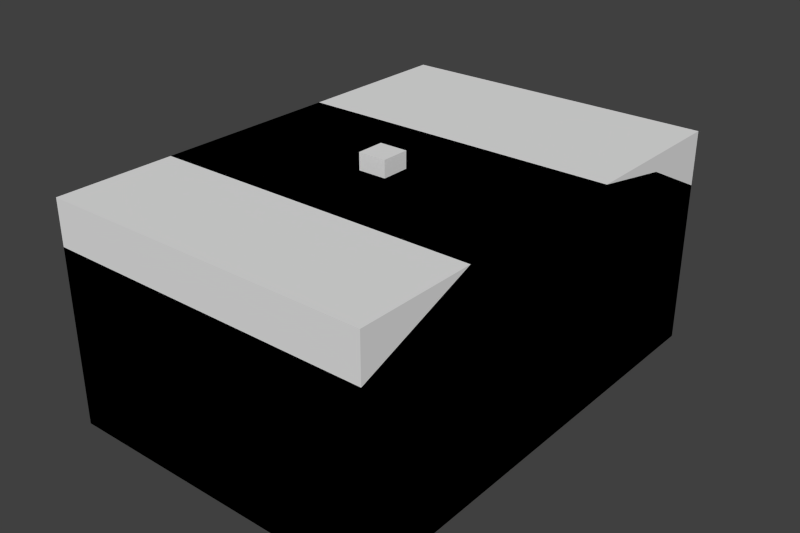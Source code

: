 # Source: tank_body.blend  (saved by Blender 2.76.0; exported with 4.5.12 LTS)
import bpy
from mathutils import Matrix  # noqa: F401  (used for matrix-valued properties, if any)

bpy.ops.wm.read_factory_settings(use_empty=True)
scene = bpy.context.scene
scene.name = 'Scene'

# ---- collections
col_collection_1 = bpy.data.collections.new('Collection 1'); scene.collection.children.link(col_collection_1)

# ---- world
world_world = bpy.data.worlds.new('World'); scene.world = world_world
world_world.color = (0.05088, 0.05088, 0.05088)
world_world.use_sun_shadow = False
world_world.sun_shadow_jitter_overblur = 0.0
world_world.cycles.sampling_method = 'MANUAL'
world_world.cycles.sample_map_resolution = 256

# ---- meshes
me_cube_001 = bpy.data.meshes.new('Cube.001')
me_cube_001.from_pydata([(-0.1497, -0.1497, -0.1497), (-0.1497, -0.1497, 0.1497), (-0.1497, 0.1497, -0.1497), (-0.1497, 0.1497, 0.1497), (0.1497, -0.1497, -0.1497), (0.1497, -0.1497, 0.1497), (0.1497, 0.1497, -0.1497), (0.1497, 0.1497, 0.1497)], [], [(1, 3, 2, 0), (3, 7, 6, 2), (7, 5, 4, 6), (5, 1, 0, 4), (0, 2, 6, 4), (5, 7, 3, 1)])
me_cube_001.use_remesh_preserve_volume = False
me_cube_001.use_remesh_preserve_attributes = False
me_cube_001.use_mirror_vertex_groups = False
me_cube_001.update()
me_cube_003 = bpy.data.meshes.new('Cube.003')
me_cube_003.from_pydata([(-1.735, -2.504, -1.168), (-1.735, -2.504, 1.168), (-1.735, 2.504, -1.168), (-1.735, 2.504, 1.168), (1.735, -2.504, -1.168), (1.735, -2.504, 1.168), (1.735, 2.504, -1.168), (1.735, 2.504, 1.168)], [], [(3, 2, 0), (7, 6, 2), (5, 4, 6), (1, 0, 4), (2, 6, 4), (7, 3, 1), (1, 3, 0), (3, 7, 2), (7, 5, 6), (5, 1, 4), (0, 2, 4), (5, 7, 1)])
me_cube_003.use_remesh_preserve_volume = False
me_cube_003.use_remesh_preserve_attributes = False
me_cube_003.use_mirror_vertex_groups = False
me_cube_003.update()
me_cube = bpy.data.meshes.new('Cube')
me_cube.from_pydata([(-1.735, -2.504, -1.168), (-1.735, -2.504, 0.6957), (-1.735, 2.504, -1.168), (-1.735, 2.504, 0.5908), (1.735, -2.504, -1.168), (1.735, -2.504, 0.6957), (1.735, 2.504, -1.168), (1.735, 2.504, 0.5908), (-1.735, -1.252, 1.168), (-1.735, 0.7493, 1.168), (-1.735, 1.68, 0.9963), (-1.735, 1.68, -1.168), (-1.735, 0.7493, -1.168), (-1.735, -1.252, -1.168), (1.735, 1.68, 0.9963), (1.735, 0.7493, 1.168), (1.735, -1.252, 1.168), (1.735, -1.252, -1.168), (1.735, 0.7493, -1.168), (1.735, 1.68, -1.168), (-0.9218, 2.504, 0.5908), (0.9218, 2.504, 0.5908), (0.9218, 2.504, -1.168), (-0.9218, 2.504, -1.168), (0.9218, -2.504, 0.6957), (-0.9218, -2.504, 0.6957), (-0.9218, -2.504, -1.168), (0.9218, -2.504, -1.168), (0.9218, -1.252, 1.168), (-0.9218, -1.252, 1.168), (0.9218, 0.7493, 1.168), (-0.9218, 0.7493, 1.168), (0.9218, 1.68, 0.9963), (-0.9218, 1.68, 0.9963), (-0.9218, -1.252, -1.168), (0.9218, -1.252, -1.168), (-0.9218, 0.7493, -1.168), (0.9218, 0.7493, -1.168), (-0.9218, 1.68, -1.168), (0.9218, 1.68, -1.168)], [], [(3, 2, 11), (7, 6, 22), (5, 4, 17), (1, 0, 26), (22, 6, 19), (20, 3, 10), (29, 8, 1), (31, 9, 8), (33, 10, 9), (35, 17, 4), (37, 18, 17), (39, 19, 18), (7, 14, 19), (14, 15, 18), (16, 17, 18), (1, 8, 13), (9, 12, 13), (10, 11, 12), (11, 38, 36), (38, 39, 37), (12, 36, 34), (36, 37, 35), (13, 34, 26), (34, 35, 27), (14, 32, 30), (32, 33, 31), (15, 30, 28), (30, 31, 29), (16, 28, 24), (28, 29, 25), (7, 21, 32), (21, 20, 33), (2, 23, 38), (23, 22, 39), (24, 27, 4), (25, 26, 27), (20, 23, 2), (21, 22, 23), (10, 3, 11), (21, 7, 22), (16, 5, 17), (25, 1, 26), (39, 22, 19), (33, 20, 10), (25, 29, 1), (29, 31, 8), (31, 33, 9), (27, 35, 4), (35, 37, 17), (37, 39, 18), (6, 7, 19), (19, 14, 18), (15, 16, 18), (0, 1, 13), (8, 9, 13), (9, 10, 12), (12, 11, 36), (36, 38, 37), (13, 12, 34), (34, 36, 35), (0, 13, 26), (26, 34, 27), (15, 14, 30), (30, 32, 31), (16, 15, 28), (28, 30, 29), (5, 16, 24), (24, 28, 25), (14, 7, 32), (32, 21, 33), (11, 2, 38), (38, 23, 39), (5, 24, 4), (24, 25, 27), (3, 20, 2), (20, 21, 23)])
_uv = me_cube.uv_layers.new(name='UVMap')
_uv.uv.foreach_set('vector', [0.6239, 0.5741, 0.6239, 0.7279, 0.5519, 0.7279, 0.6335, 0.2204, 0.7872, 0.2204, 0.7872, 0.2915, 0.1862, 0.1791, 0.1862, 0.01621, 0.2956, 0.01621, 0.1787, 0.5237, 0.01576, 0.5237, 0.01576, 0.4526, 0.9024, 0.5413, 0.9724, 0.5413, 0.9724, 0.6122, 0.6335, 0.4526, 0.6335, 0.5237, 0.5532, 0.5237, 0.2956, 0.4526, 0.2956, 0.5237, 0.1787, 0.5237, 0.4705, 0.4526, 0.4705, 0.5237, 0.2956, 0.5237, 0.5532, 0.4526, 0.5532, 0.5237, 0.4705, 0.5237, 0.9024, 0.8646, 0.9724, 0.8646, 0.9724, 0.9723, 0.9024, 0.6923, 0.9724, 0.6923, 0.9724, 0.8646, 0.9024, 0.6122, 0.9724, 0.6122, 0.9724, 0.6923, 0.6239, 0.17, 0.5519, 0.2054, 0.5519, 0.01621, 0.5519, 0.2054, 0.4705, 0.2204, 0.4705, 0.01621, 0.2956, 0.2204, 0.2956, 0.01621, 0.4705, 0.01621, 0.1862, 0.565, 0.2956, 0.5237, 0.2956, 0.7279, 0.4705, 0.5237, 0.4705, 0.7279, 0.2956, 0.7279, 0.5519, 0.5387, 0.5519, 0.7279, 0.4705, 0.7279, 0.6737, 0.6122, 0.7437, 0.6122, 0.7437, 0.6923, 0.7437, 0.6122, 0.9024, 0.6122, 0.9024, 0.6923, 0.6737, 0.6923, 0.7437, 0.6923, 0.7437, 0.8646, 0.7437, 0.6923, 0.9024, 0.6923, 0.9024, 0.8646, 0.6737, 0.8646, 0.7437, 0.8646, 0.7437, 0.9723, 0.7437, 0.8646, 0.9024, 0.8646, 0.9024, 0.9723, 0.5532, 0.2204, 0.5532, 0.2915, 0.4705, 0.2915, 0.5532, 0.2915, 0.5532, 0.4526, 0.4705, 0.4526, 0.4705, 0.2204, 0.4705, 0.2915, 0.2956, 0.2915, 0.4705, 0.2915, 0.4705, 0.4526, 0.2956, 0.4526, 0.2956, 0.2204, 0.2956, 0.2915, 0.1787, 0.2915, 0.2956, 0.2915, 0.2956, 0.4526, 0.1787, 0.4526, 0.6335, 0.2204, 0.6335, 0.2915, 0.5532, 0.2915, 0.6335, 0.2915, 0.6335, 0.4526, 0.5532, 0.4526, 0.6737, 0.5413, 0.7437, 0.5413, 0.7437, 0.6122, 0.7437, 0.5413, 0.9024, 0.5413, 0.9024, 0.6122, 0.1787, 0.2915, 0.01576, 0.2915, 0.01576, 0.2204, 0.1787, 0.4526, 0.01576, 0.4526, 0.01576, 0.2915, 0.6335, 0.4526, 0.7872, 0.4526, 0.7872, 0.5237, 0.6335, 0.2915, 0.7872, 0.2915, 0.7872, 0.4526, 0.5519, 0.5387, 0.6239, 0.5741, 0.5519, 0.7279, 0.6335, 0.2915, 0.6335, 0.2204, 0.7872, 0.2915, 0.2956, 0.2204, 0.1862, 0.1791, 0.2956, 0.01621, 0.1787, 0.4526, 0.1787, 0.5237, 0.01576, 0.4526, 0.9024, 0.6122, 0.9024, 0.5413, 0.9724, 0.6122, 0.5532, 0.4526, 0.6335, 0.4526, 0.5532, 0.5237, 0.1787, 0.4526, 0.2956, 0.4526, 0.1787, 0.5237, 0.2956, 0.4526, 0.4705, 0.4526, 0.2956, 0.5237, 0.4705, 0.4526, 0.5532, 0.4526, 0.4705, 0.5237, 0.9024, 0.9723, 0.9024, 0.8646, 0.9724, 0.9723, 0.9024, 0.8646, 0.9024, 0.6923, 0.9724, 0.8646, 0.9024, 0.6923, 0.9024, 0.6122, 0.9724, 0.6923, 0.6239, 0.01621, 0.6239, 0.17, 0.5519, 0.01621, 0.5519, 0.01621, 0.5519, 0.2054, 0.4705, 0.01621, 0.4705, 0.2204, 0.2956, 0.2204, 0.4705, 0.01621, 0.1862, 0.7279, 0.1862, 0.565, 0.2956, 0.7279, 0.2956, 0.5237, 0.4705, 0.5237, 0.2956, 0.7279, 0.4705, 0.5237, 0.5519, 0.5387, 0.4705, 0.7279, 0.6737, 0.6923, 0.6737, 0.6122, 0.7437, 0.6923, 0.7437, 0.6923, 0.7437, 0.6122, 0.9024, 0.6923, 0.6737, 0.8646, 0.6737, 0.6923, 0.7437, 0.8646, 0.7437, 0.8646, 0.7437, 0.6923, 0.9024, 0.8646, 0.6737, 0.9723, 0.6737, 0.8646, 0.7437, 0.9723, 0.7437, 0.9723, 0.7437, 0.8646, 0.9024, 0.9723, 0.4705, 0.2204, 0.5532, 0.2204, 0.4705, 0.2915, 0.4705, 0.2915, 0.5532, 0.2915, 0.4705, 0.4526, 0.2956, 0.2204, 0.4705, 0.2204, 0.2956, 0.2915, 0.2956, 0.2915, 0.4705, 0.2915, 0.2956, 0.4526, 0.1787, 0.2204, 0.2956, 0.2204, 0.1787, 0.2915, 0.1787, 0.2915, 0.2956, 0.2915, 0.1787, 0.4526, 0.5532, 0.2204, 0.6335, 0.2204, 0.5532, 0.2915, 0.5532, 0.2915, 0.6335, 0.2915, 0.5532, 0.4526, 0.6737, 0.6122, 0.6737, 0.5413, 0.7437, 0.6122, 0.7437, 0.6122, 0.7437, 0.5413, 0.9024, 0.6122, 0.1787, 0.2204, 0.1787, 0.2915, 0.01576, 0.2204, 0.1787, 0.2915, 0.1787, 0.4526, 0.01576, 0.2915, 0.6335, 0.5237, 0.6335, 0.4526, 0.7872, 0.5237, 0.6335, 0.4526, 0.6335, 0.2915, 0.7872, 0.4526])
me_cube.use_remesh_preserve_volume = False
me_cube.use_remesh_preserve_attributes = False
me_cube.use_mirror_vertex_groups = False
me_cube.update()

# ---- objects
ob_cube = bpy.data.objects.new('Cube', me_cube_001)
ob_class___body___meshtype___physi = bpy.data.objects.new('{"class":"body","meshType":"physi"}', me_cube_003)
ob_turret_mounter = bpy.data.objects.new('turret_mounter', None)
ob_right_wheel_mounter_3 = bpy.data.objects.new('right_wheel_mounter_3', None)
ob_right_wheel_mounter_2 = bpy.data.objects.new('right_wheel_mounter_2', None)
ob_right_wheel_mounter_1 = bpy.data.objects.new('right_wheel_mounter_1', None)
ob_left_wheel_mounter_2 = bpy.data.objects.new('left_wheel_mounter_2', None)
ob_left_wheel_mounter_3 = bpy.data.objects.new('left_wheel_mounter_3', None)
ob_left_wheel_mounter_1 = bpy.data.objects.new('left_wheel_mounter_1', None)
ob_body = bpy.data.objects.new('body', me_cube)

# ---- transforms, parenting, visibility, modifiers, constraints
ob_cube.location = (0.0, -0.2418, 1.195)
ob_cube.lineart.crease_threshold = 0.0
ob_class___body___meshtype___physi.location = (0.0, 0.0, 0.0)
ob_class___body___meshtype___physi.lineart.crease_threshold = 0.0
ob_turret_mounter.parent = ob_class___body___meshtype___physi
ob_turret_mounter.location = (0.0, -0.2418, 1.195)
ob_turret_mounter.empty_image_offset = (0.0, 0.0)
ob_turret_mounter.lineart.crease_threshold = 0.0
ob_right_wheel_mounter_3.parent = ob_class___body___meshtype___physi
ob_right_wheel_mounter_3.location = (1.743, 1.655, -0.4829)
ob_right_wheel_mounter_3.empty_image_offset = (0.0, 0.0)
ob_right_wheel_mounter_3.lineart.crease_threshold = 0.0
ob_right_wheel_mounter_2.parent = ob_class___body___meshtype___physi
ob_right_wheel_mounter_2.location = (1.743, 0.13, -0.4829)
ob_right_wheel_mounter_2.empty_image_offset = (0.0, 0.0)
ob_right_wheel_mounter_2.lineart.crease_threshold = 0.0
ob_right_wheel_mounter_1.parent = ob_class___body___meshtype___physi
ob_right_wheel_mounter_1.location = (1.743, -1.876, -0.4829)
ob_right_wheel_mounter_1.empty_image_offset = (0.0, 0.0)
ob_right_wheel_mounter_1.lineart.crease_threshold = 0.0
ob_left_wheel_mounter_2.parent = ob_class___body___meshtype___physi
ob_left_wheel_mounter_2.location = (-1.752, 0.13, -0.4829)
ob_left_wheel_mounter_2.empty_image_offset = (0.0, 0.0)
ob_left_wheel_mounter_2.lineart.crease_threshold = 0.0
ob_left_wheel_mounter_3.parent = ob_class___body___meshtype___physi
ob_left_wheel_mounter_3.location = (-1.747, 1.655, -0.4829)
ob_left_wheel_mounter_3.empty_image_offset = (0.0, 0.0)
ob_left_wheel_mounter_3.lineart.crease_threshold = 0.0
ob_left_wheel_mounter_1.parent = ob_class___body___meshtype___physi
ob_left_wheel_mounter_1.location = (-1.747, -1.876, -0.4829)
ob_left_wheel_mounter_1.empty_image_offset = (0.0, 0.0)
ob_left_wheel_mounter_1.lineart.crease_threshold = 0.0
ob_body.parent = ob_class___body___meshtype___physi
ob_body.location = (0.0, 0.0, 0.0)
ob_body.lineart.crease_threshold = 0.0

# ---- collection membership
col_collection_1.objects.link(ob_cube)
col_collection_1.objects.link(ob_class___body___meshtype___physi)
col_collection_1.objects.link(ob_turret_mounter)
col_collection_1.objects.link(ob_right_wheel_mounter_3)
col_collection_1.objects.link(ob_right_wheel_mounter_2)
col_collection_1.objects.link(ob_right_wheel_mounter_1)
col_collection_1.objects.link(ob_left_wheel_mounter_2)
col_collection_1.objects.link(ob_left_wheel_mounter_3)
col_collection_1.objects.link(ob_left_wheel_mounter_1)
col_collection_1.objects.link(ob_body)

# ---- scene / render settings (as saved in the file)
scene.frame_start = 1; scene.frame_end = 250; scene.frame_set(1)
scene.render.engine = 'CYCLES'
scene.render.resolution_x = 1200
scene.render.resolution_y = 800
scene.render.dither_intensity = 0.0
scene.render.use_border = True
scene.cycles.use_denoising = False
scene.cycles.samples = 576
scene.cycles.sampling_pattern = 'TABULATED_SOBOL'
scene.cycles.light_sampling_threshold = 0.0
scene.cycles.use_adaptive_sampling = False
scene.cycles.use_light_tree = False
scene.cycles.blur_glossy = 0.0
scene.cycles.pixel_filter_type = 'GAUSSIAN'
scene.cycles.sample_clamp_indirect = 0.0
scene.view_settings.view_transform = 'Standard'
bpy.context.view_layer.update()

# ---- added for rendering (the .blend has no active camera and no usable light): camera, sun
cam_auto = bpy.data.cameras.new('AutoCamera')
cam_auto.lens = 50.0
cam_auto.sensor_width = 36.0
cam_auto.clip_end = 1000.0
ob_auto_camera = bpy.data.objects.new('AutoCamera', cam_auto)
scene.collection.objects.link(ob_auto_camera)
ob_auto_camera.location = (6.09664, -7.31596, 4.96549)
ob_auto_camera.rotation_euler = (1.09748, -7.21219e-08, 0.694738)
scene.camera = ob_auto_camera
light_auto_sun = bpy.data.lights.new('AutoSun', 'SUN')
light_auto_sun.energy = 3.0
light_auto_sun.angle = 0.0523599
ob_auto_sun = bpy.data.objects.new('AutoSun', light_auto_sun)
scene.collection.objects.link(ob_auto_sun)
ob_auto_sun.rotation_euler = (0.872665, 0.174533, 0.523599)
bpy.context.view_layer.update()
